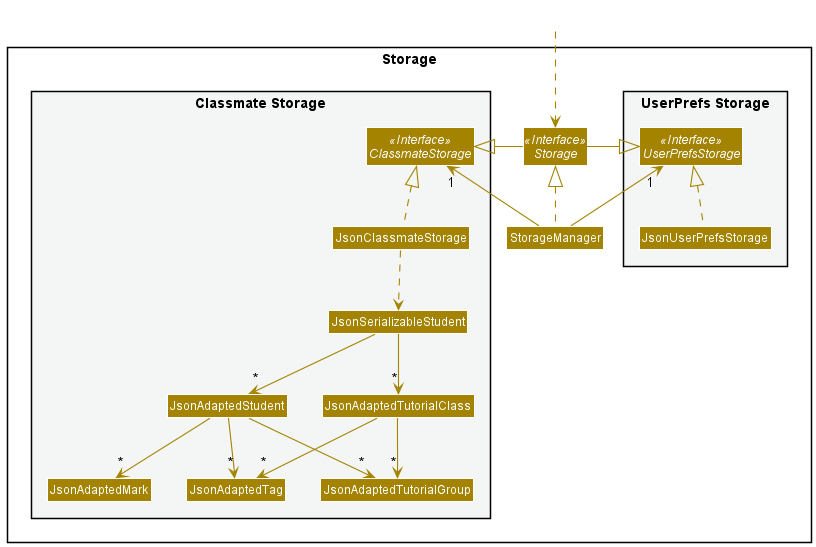

The diagram above was rendered by PlantUML. Its source (embedded in the PNG):
@startuml
!include style.puml
skinparam arrowThickness 1.1
skinparam arrowColor STORAGE_COLOR
skinparam classBackgroundColor STORAGE_COLOR

package Storage{

package "UserPrefs Storage" #F4F6F6{
Interface UserPrefsStorage <<Interface>>
Class JsonUserPrefsStorage
}

Interface Storage <<Interface>>
Class StorageManager

package "Classmate Storage" #F4F6F6{
Interface ClassmateStorage <<Interface>>
Class JsonClassmateStorage
Class JsonSerializableStudent
Class JsonAdaptedStudent
Class JsonAdaptedTutorialClass
Class JsonAdaptedTutorialGroup
Class JsonAdaptedMark
Class JsonAdaptedTag
}

}

Class HiddenOutside #FFFFFF
HiddenOutside ..> Storage

StorageManager .up.|> Storage
StorageManager -up-> "1" UserPrefsStorage
StorageManager -up-> "1" ClassmateStorage

Storage -left-|> UserPrefsStorage
Storage -right-|> ClassmateStorage

JsonUserPrefsStorage .up.|> UserPrefsStorage
JsonClassmateStorage .up.|> ClassmateStorage
JsonClassmateStorage ..> JsonSerializableStudent
JsonSerializableStudent --> "*" JsonAdaptedStudent
JsonSerializableStudent --> "*" JsonAdaptedTutorialClass
JsonAdaptedTutorialClass --> "*" JsonAdaptedTutorialGroup
JsonAdaptedTutorialClass --> "*" JsonAdaptedTag
JsonAdaptedStudent --> "*" JsonAdaptedTag
JsonAdaptedStudent --> "*" JsonAdaptedTutorialGroup
JsonAdaptedStudent --> "*" JsonAdaptedMark

@enduml